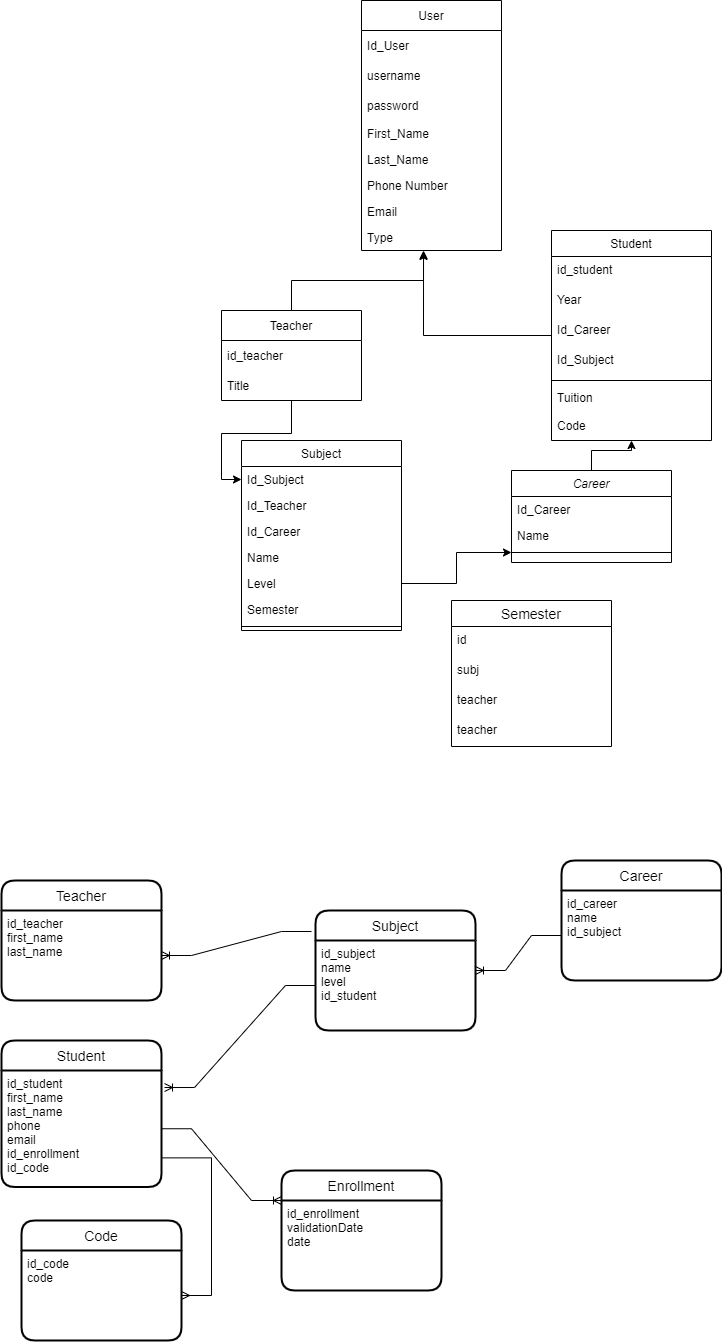

The diagram above was exported from draw.io. Its source (the exported page's mxGraphModel, read from the mxfile embedded in the PNG):
<mxGraphModel dx="1108" dy="450" grid="1" gridSize="10" guides="1" tooltips="1" connect="1" arrows="1" fold="1" page="1" pageScale="1" pageWidth="827" pageHeight="1169" math="0" shadow="0">
  <root>
    <mxCell id="WIyWlLk6GJQsqaUBKTNV-0" />
    <mxCell id="WIyWlLk6GJQsqaUBKTNV-1" parent="WIyWlLk6GJQsqaUBKTNV-0" />
    <mxCell id="u5OFOgt2xF-7iItuAf61-1" value="" style="edgeStyle=orthogonalEdgeStyle;rounded=0;orthogonalLoop=1;jettySize=auto;html=1;entryX=0.5;entryY=1;entryDx=0;entryDy=0;" parent="WIyWlLk6GJQsqaUBKTNV-1" source="zkfFHV4jXpPFQw0GAbJ--0" target="zkfFHV4jXpPFQw0GAbJ--17" edge="1">
      <mxGeometry relative="1" as="geometry">
        <mxPoint x="610" y="351" as="targetPoint" />
      </mxGeometry>
    </mxCell>
    <mxCell id="zkfFHV4jXpPFQw0GAbJ--0" value="Career" style="swimlane;fontStyle=2;align=center;verticalAlign=top;childLayout=stackLayout;horizontal=1;startSize=26;horizontalStack=0;resizeParent=1;resizeLast=0;collapsible=1;marginBottom=0;rounded=0;shadow=0;strokeWidth=1;" parent="WIyWlLk6GJQsqaUBKTNV-1" vertex="1">
      <mxGeometry x="530" y="480" width="160" height="92" as="geometry">
        <mxRectangle x="230" y="140" width="160" height="26" as="alternateBounds" />
      </mxGeometry>
    </mxCell>
    <mxCell id="zkfFHV4jXpPFQw0GAbJ--1" value="Id_Career" style="text;align=left;verticalAlign=top;spacingLeft=4;spacingRight=4;overflow=hidden;rotatable=0;points=[[0,0.5],[1,0.5]];portConstraint=eastwest;" parent="zkfFHV4jXpPFQw0GAbJ--0" vertex="1">
      <mxGeometry y="26" width="160" height="26" as="geometry" />
    </mxCell>
    <mxCell id="zkfFHV4jXpPFQw0GAbJ--2" value="Name" style="text;align=left;verticalAlign=top;spacingLeft=4;spacingRight=4;overflow=hidden;rotatable=0;points=[[0,0.5],[1,0.5]];portConstraint=eastwest;rounded=0;shadow=0;html=0;" parent="zkfFHV4jXpPFQw0GAbJ--0" vertex="1">
      <mxGeometry y="52" width="160" height="26" as="geometry" />
    </mxCell>
    <mxCell id="zkfFHV4jXpPFQw0GAbJ--4" value="" style="line;html=1;strokeWidth=1;align=left;verticalAlign=middle;spacingTop=-1;spacingLeft=3;spacingRight=3;rotatable=0;labelPosition=right;points=[];portConstraint=eastwest;" parent="zkfFHV4jXpPFQw0GAbJ--0" vertex="1">
      <mxGeometry y="78" width="160" height="8" as="geometry" />
    </mxCell>
    <mxCell id="zkfFHV4jXpPFQw0GAbJ--13" value="Subject" style="swimlane;fontStyle=0;align=center;verticalAlign=top;childLayout=stackLayout;horizontal=1;startSize=26;horizontalStack=0;resizeParent=1;resizeLast=0;collapsible=1;marginBottom=0;rounded=0;shadow=0;strokeWidth=1;" parent="WIyWlLk6GJQsqaUBKTNV-1" vertex="1">
      <mxGeometry x="260" y="450" width="160" height="190" as="geometry">
        <mxRectangle x="340" y="380" width="170" height="26" as="alternateBounds" />
      </mxGeometry>
    </mxCell>
    <mxCell id="zkfFHV4jXpPFQw0GAbJ--14" value="Id_Subject" style="text;align=left;verticalAlign=top;spacingLeft=4;spacingRight=4;overflow=hidden;rotatable=0;points=[[0,0.5],[1,0.5]];portConstraint=eastwest;" parent="zkfFHV4jXpPFQw0GAbJ--13" vertex="1">
      <mxGeometry y="26" width="160" height="26" as="geometry" />
    </mxCell>
    <mxCell id="g-UR28jFYupeYu2zbCIA-21" value="Id_Teacher" style="text;align=left;verticalAlign=top;spacingLeft=4;spacingRight=4;overflow=hidden;rotatable=0;points=[[0,0.5],[1,0.5]];portConstraint=eastwest;" parent="zkfFHV4jXpPFQw0GAbJ--13" vertex="1">
      <mxGeometry y="52" width="160" height="26" as="geometry" />
    </mxCell>
    <mxCell id="g-UR28jFYupeYu2zbCIA-1" value="Id_Career" style="text;align=left;verticalAlign=top;spacingLeft=4;spacingRight=4;overflow=hidden;rotatable=0;points=[[0,0.5],[1,0.5]];portConstraint=eastwest;" parent="zkfFHV4jXpPFQw0GAbJ--13" vertex="1">
      <mxGeometry y="78" width="160" height="26" as="geometry" />
    </mxCell>
    <mxCell id="u5OFOgt2xF-7iItuAf61-14" value="Name" style="text;align=left;verticalAlign=top;spacingLeft=4;spacingRight=4;overflow=hidden;rotatable=0;points=[[0,0.5],[1,0.5]];portConstraint=eastwest;" parent="zkfFHV4jXpPFQw0GAbJ--13" vertex="1">
      <mxGeometry y="104" width="160" height="26" as="geometry" />
    </mxCell>
    <mxCell id="Q_vJZCD-oQDV4CEnDgA0-0" value="Level" style="text;align=left;verticalAlign=top;spacingLeft=4;spacingRight=4;overflow=hidden;rotatable=0;points=[[0,0.5],[1,0.5]];portConstraint=eastwest;" parent="zkfFHV4jXpPFQw0GAbJ--13" vertex="1">
      <mxGeometry y="130" width="160" height="26" as="geometry" />
    </mxCell>
    <mxCell id="pnSF1Jyx089stLTU1CNq-13" value="Semester" style="text;align=left;verticalAlign=top;spacingLeft=4;spacingRight=4;overflow=hidden;rotatable=0;points=[[0,0.5],[1,0.5]];portConstraint=eastwest;" parent="zkfFHV4jXpPFQw0GAbJ--13" vertex="1">
      <mxGeometry y="156" width="160" height="26" as="geometry" />
    </mxCell>
    <mxCell id="zkfFHV4jXpPFQw0GAbJ--15" value="" style="line;html=1;strokeWidth=1;align=left;verticalAlign=middle;spacingTop=-1;spacingLeft=3;spacingRight=3;rotatable=0;labelPosition=right;points=[];portConstraint=eastwest;" parent="zkfFHV4jXpPFQw0GAbJ--13" vertex="1">
      <mxGeometry y="182" width="160" height="8" as="geometry" />
    </mxCell>
    <mxCell id="iKDIgsXOsIXMWXo9WiuU-11" style="edgeStyle=orthogonalEdgeStyle;rounded=0;orthogonalLoop=1;jettySize=auto;html=1;entryX=0.443;entryY=1.038;entryDx=0;entryDy=0;entryPerimeter=0;" parent="WIyWlLk6GJQsqaUBKTNV-1" source="zkfFHV4jXpPFQw0GAbJ--17" target="u5OFOgt2xF-7iItuAf61-13" edge="1">
      <mxGeometry relative="1" as="geometry" />
    </mxCell>
    <mxCell id="zkfFHV4jXpPFQw0GAbJ--17" value="Student" style="swimlane;fontStyle=0;align=center;verticalAlign=top;childLayout=stackLayout;horizontal=1;startSize=26;horizontalStack=0;resizeParent=1;resizeLast=0;collapsible=1;marginBottom=0;rounded=0;shadow=0;strokeWidth=1;" parent="WIyWlLk6GJQsqaUBKTNV-1" vertex="1">
      <mxGeometry x="570" y="240" width="160" height="210" as="geometry">
        <mxRectangle x="550" y="140" width="160" height="26" as="alternateBounds" />
      </mxGeometry>
    </mxCell>
    <mxCell id="iKDIgsXOsIXMWXo9WiuU-13" value="id_student" style="text;align=left;verticalAlign=top;spacingLeft=4;spacingRight=4;overflow=hidden;rotatable=0;points=[[0,0.5],[1,0.5]];portConstraint=eastwest;rounded=0;shadow=0;html=0;" parent="zkfFHV4jXpPFQw0GAbJ--17" vertex="1">
      <mxGeometry y="26" width="160" height="30" as="geometry" />
    </mxCell>
    <mxCell id="zkfFHV4jXpPFQw0GAbJ--22" value="Year" style="text;align=left;verticalAlign=top;spacingLeft=4;spacingRight=4;overflow=hidden;rotatable=0;points=[[0,0.5],[1,0.5]];portConstraint=eastwest;rounded=0;shadow=0;html=0;" parent="zkfFHV4jXpPFQw0GAbJ--17" vertex="1">
      <mxGeometry y="56" width="160" height="30" as="geometry" />
    </mxCell>
    <mxCell id="g-UR28jFYupeYu2zbCIA-20" value="Id_Career" style="text;align=left;verticalAlign=top;spacingLeft=4;spacingRight=4;overflow=hidden;rotatable=0;points=[[0,0.5],[1,0.5]];portConstraint=eastwest;rounded=0;shadow=0;html=0;" parent="zkfFHV4jXpPFQw0GAbJ--17" vertex="1">
      <mxGeometry y="86" width="160" height="30" as="geometry" />
    </mxCell>
    <mxCell id="g-UR28jFYupeYu2zbCIA-19" value="Id_Subject" style="text;align=left;verticalAlign=top;spacingLeft=4;spacingRight=4;overflow=hidden;rotatable=0;points=[[0,0.5],[1,0.5]];portConstraint=eastwest;rounded=0;shadow=0;html=0;" parent="zkfFHV4jXpPFQw0GAbJ--17" vertex="1">
      <mxGeometry y="116" width="160" height="30" as="geometry" />
    </mxCell>
    <mxCell id="zkfFHV4jXpPFQw0GAbJ--23" value="" style="line;html=1;strokeWidth=1;align=left;verticalAlign=middle;spacingTop=-1;spacingLeft=3;spacingRight=3;rotatable=0;labelPosition=right;points=[];portConstraint=eastwest;" parent="zkfFHV4jXpPFQw0GAbJ--17" vertex="1">
      <mxGeometry y="146" width="160" height="8" as="geometry" />
    </mxCell>
    <mxCell id="zkfFHV4jXpPFQw0GAbJ--24" value="Tuition" style="text;align=left;verticalAlign=top;spacingLeft=4;spacingRight=4;overflow=hidden;rotatable=0;points=[[0,0.5],[1,0.5]];portConstraint=eastwest;" parent="zkfFHV4jXpPFQw0GAbJ--17" vertex="1">
      <mxGeometry y="154" width="160" height="26" as="geometry" />
    </mxCell>
    <mxCell id="g-UR28jFYupeYu2zbCIA-3" value="Code" style="text;strokeColor=none;fillColor=none;align=left;verticalAlign=middle;spacingLeft=4;spacingRight=4;overflow=hidden;points=[[0,0.5],[1,0.5]];portConstraint=eastwest;rotatable=0;" parent="zkfFHV4jXpPFQw0GAbJ--17" vertex="1">
      <mxGeometry y="180" width="160" height="30" as="geometry" />
    </mxCell>
    <mxCell id="pnSF1Jyx089stLTU1CNq-0" value="User" style="swimlane;fontStyle=0;childLayout=stackLayout;horizontal=1;startSize=30;horizontalStack=0;resizeParent=1;resizeParentMax=0;resizeLast=0;collapsible=1;marginBottom=0;" parent="WIyWlLk6GJQsqaUBKTNV-1" vertex="1">
      <mxGeometry x="380" y="10" width="140" height="250" as="geometry" />
    </mxCell>
    <mxCell id="pnSF1Jyx089stLTU1CNq-1" value="Id_User" style="text;strokeColor=none;fillColor=none;align=left;verticalAlign=middle;spacingLeft=4;spacingRight=4;overflow=hidden;points=[[0,0.5],[1,0.5]];portConstraint=eastwest;rotatable=0;" parent="pnSF1Jyx089stLTU1CNq-0" vertex="1">
      <mxGeometry y="30" width="140" height="30" as="geometry" />
    </mxCell>
    <mxCell id="pnSF1Jyx089stLTU1CNq-2" value="username" style="text;strokeColor=none;fillColor=none;align=left;verticalAlign=middle;spacingLeft=4;spacingRight=4;overflow=hidden;points=[[0,0.5],[1,0.5]];portConstraint=eastwest;rotatable=0;" parent="pnSF1Jyx089stLTU1CNq-0" vertex="1">
      <mxGeometry y="60" width="140" height="30" as="geometry" />
    </mxCell>
    <mxCell id="pnSF1Jyx089stLTU1CNq-3" value="password" style="text;strokeColor=none;fillColor=none;align=left;verticalAlign=middle;spacingLeft=4;spacingRight=4;overflow=hidden;points=[[0,0.5],[1,0.5]];portConstraint=eastwest;rotatable=0;" parent="pnSF1Jyx089stLTU1CNq-0" vertex="1">
      <mxGeometry y="90" width="140" height="30" as="geometry" />
    </mxCell>
    <mxCell id="zkfFHV4jXpPFQw0GAbJ--19" value="First_Name" style="text;align=left;verticalAlign=top;spacingLeft=4;spacingRight=4;overflow=hidden;rotatable=0;points=[[0,0.5],[1,0.5]];portConstraint=eastwest;rounded=0;shadow=0;html=0;" parent="pnSF1Jyx089stLTU1CNq-0" vertex="1">
      <mxGeometry y="120" width="140" height="26" as="geometry" />
    </mxCell>
    <mxCell id="pnSF1Jyx089stLTU1CNq-12" value="Last_Name" style="text;align=left;verticalAlign=top;spacingLeft=4;spacingRight=4;overflow=hidden;rotatable=0;points=[[0,0.5],[1,0.5]];portConstraint=eastwest;rounded=0;shadow=0;html=0;" parent="pnSF1Jyx089stLTU1CNq-0" vertex="1">
      <mxGeometry y="146" width="140" height="26" as="geometry" />
    </mxCell>
    <mxCell id="zkfFHV4jXpPFQw0GAbJ--20" value="Phone Number " style="text;align=left;verticalAlign=top;spacingLeft=4;spacingRight=4;overflow=hidden;rotatable=0;points=[[0,0.5],[1,0.5]];portConstraint=eastwest;rounded=0;shadow=0;html=0;" parent="pnSF1Jyx089stLTU1CNq-0" vertex="1">
      <mxGeometry y="172" width="140" height="26" as="geometry" />
    </mxCell>
    <mxCell id="zkfFHV4jXpPFQw0GAbJ--21" value="Email" style="text;align=left;verticalAlign=top;spacingLeft=4;spacingRight=4;overflow=hidden;rotatable=0;points=[[0,0.5],[1,0.5]];portConstraint=eastwest;rounded=0;shadow=0;html=0;" parent="pnSF1Jyx089stLTU1CNq-0" vertex="1">
      <mxGeometry y="198" width="140" height="26" as="geometry" />
    </mxCell>
    <mxCell id="u5OFOgt2xF-7iItuAf61-13" value="Type" style="text;align=left;verticalAlign=top;spacingLeft=4;spacingRight=4;overflow=hidden;rotatable=0;points=[[0,0.5],[1,0.5]];portConstraint=eastwest;rounded=0;shadow=0;html=0;" parent="pnSF1Jyx089stLTU1CNq-0" vertex="1">
      <mxGeometry y="224" width="140" height="26" as="geometry" />
    </mxCell>
    <mxCell id="u5OFOgt2xF-7iItuAf61-9" value="" style="edgeStyle=orthogonalEdgeStyle;rounded=0;orthogonalLoop=1;jettySize=auto;html=1;" parent="WIyWlLk6GJQsqaUBKTNV-1" source="pnSF1Jyx089stLTU1CNq-4" target="zkfFHV4jXpPFQw0GAbJ--14" edge="1">
      <mxGeometry relative="1" as="geometry" />
    </mxCell>
    <mxCell id="iKDIgsXOsIXMWXo9WiuU-10" style="edgeStyle=orthogonalEdgeStyle;rounded=0;orthogonalLoop=1;jettySize=auto;html=1;entryX=0.443;entryY=1;entryDx=0;entryDy=0;entryPerimeter=0;" parent="WIyWlLk6GJQsqaUBKTNV-1" source="pnSF1Jyx089stLTU1CNq-4" target="u5OFOgt2xF-7iItuAf61-13" edge="1">
      <mxGeometry relative="1" as="geometry" />
    </mxCell>
    <mxCell id="pnSF1Jyx089stLTU1CNq-4" value="Teacher" style="swimlane;fontStyle=0;childLayout=stackLayout;horizontal=1;startSize=30;horizontalStack=0;resizeParent=1;resizeParentMax=0;resizeLast=0;collapsible=1;marginBottom=0;" parent="WIyWlLk6GJQsqaUBKTNV-1" vertex="1">
      <mxGeometry x="240" y="320" width="140" height="90" as="geometry" />
    </mxCell>
    <mxCell id="pnSF1Jyx089stLTU1CNq-6" value="id_teacher" style="text;strokeColor=none;fillColor=none;align=left;verticalAlign=middle;spacingLeft=4;spacingRight=4;overflow=hidden;points=[[0,0.5],[1,0.5]];portConstraint=eastwest;rotatable=0;" parent="pnSF1Jyx089stLTU1CNq-4" vertex="1">
      <mxGeometry y="30" width="140" height="30" as="geometry" />
    </mxCell>
    <mxCell id="iKDIgsXOsIXMWXo9WiuU-12" value="Title" style="text;strokeColor=none;fillColor=none;align=left;verticalAlign=middle;spacingLeft=4;spacingRight=4;overflow=hidden;points=[[0,0.5],[1,0.5]];portConstraint=eastwest;rotatable=0;" parent="pnSF1Jyx089stLTU1CNq-4" vertex="1">
      <mxGeometry y="60" width="140" height="30" as="geometry" />
    </mxCell>
    <mxCell id="u5OFOgt2xF-7iItuAf61-11" value="" style="edgeStyle=orthogonalEdgeStyle;rounded=0;orthogonalLoop=1;jettySize=auto;html=1;" parent="WIyWlLk6GJQsqaUBKTNV-1" source="Q_vJZCD-oQDV4CEnDgA0-0" target="zkfFHV4jXpPFQw0GAbJ--4" edge="1">
      <mxGeometry relative="1" as="geometry" />
    </mxCell>
    <mxCell id="d2N5af9Cr4uMcpt5xCiv-0" value="Semester" style="swimlane;fontStyle=0;childLayout=stackLayout;horizontal=1;startSize=26;horizontalStack=0;resizeParent=1;resizeParentMax=0;resizeLast=0;collapsible=1;marginBottom=0;align=center;fontSize=14;" vertex="1" parent="WIyWlLk6GJQsqaUBKTNV-1">
      <mxGeometry x="470" y="610" width="160" height="146" as="geometry" />
    </mxCell>
    <mxCell id="d2N5af9Cr4uMcpt5xCiv-1" value="id" style="text;strokeColor=none;fillColor=none;spacingLeft=4;spacingRight=4;overflow=hidden;rotatable=0;points=[[0,0.5],[1,0.5]];portConstraint=eastwest;fontSize=12;" vertex="1" parent="d2N5af9Cr4uMcpt5xCiv-0">
      <mxGeometry y="26" width="160" height="30" as="geometry" />
    </mxCell>
    <mxCell id="d2N5af9Cr4uMcpt5xCiv-2" value="subj&#10;" style="text;strokeColor=none;fillColor=none;spacingLeft=4;spacingRight=4;overflow=hidden;rotatable=0;points=[[0,0.5],[1,0.5]];portConstraint=eastwest;fontSize=12;" vertex="1" parent="d2N5af9Cr4uMcpt5xCiv-0">
      <mxGeometry y="56" width="160" height="30" as="geometry" />
    </mxCell>
    <mxCell id="d2N5af9Cr4uMcpt5xCiv-3" value="teacher" style="text;strokeColor=none;fillColor=none;spacingLeft=4;spacingRight=4;overflow=hidden;rotatable=0;points=[[0,0.5],[1,0.5]];portConstraint=eastwest;fontSize=12;" vertex="1" parent="d2N5af9Cr4uMcpt5xCiv-0">
      <mxGeometry y="86" width="160" height="30" as="geometry" />
    </mxCell>
    <mxCell id="d2N5af9Cr4uMcpt5xCiv-4" value="teacher" style="text;strokeColor=none;fillColor=none;spacingLeft=4;spacingRight=4;overflow=hidden;rotatable=0;points=[[0,0.5],[1,0.5]];portConstraint=eastwest;fontSize=12;" vertex="1" parent="d2N5af9Cr4uMcpt5xCiv-0">
      <mxGeometry y="116" width="160" height="30" as="geometry" />
    </mxCell>
    <mxCell id="d2N5af9Cr4uMcpt5xCiv-5" value="Student" style="swimlane;childLayout=stackLayout;horizontal=1;startSize=30;horizontalStack=0;rounded=1;fontSize=14;fontStyle=0;strokeWidth=2;resizeParent=0;resizeLast=1;shadow=0;dashed=0;align=center;" vertex="1" parent="WIyWlLk6GJQsqaUBKTNV-1">
      <mxGeometry x="20" y="1050" width="160" height="146.5" as="geometry" />
    </mxCell>
    <mxCell id="d2N5af9Cr4uMcpt5xCiv-6" value="id_student&#10;first_name&#10;last_name&#10;phone&#10;email&#10;id_enrollment&#10;id_code" style="align=left;strokeColor=none;fillColor=none;spacingLeft=4;fontSize=12;verticalAlign=top;resizable=0;rotatable=0;part=1;" vertex="1" parent="d2N5af9Cr4uMcpt5xCiv-5">
      <mxGeometry y="30" width="160" height="116.5" as="geometry" />
    </mxCell>
    <mxCell id="d2N5af9Cr4uMcpt5xCiv-11" value="Career" style="swimlane;childLayout=stackLayout;horizontal=1;startSize=30;horizontalStack=0;rounded=1;fontSize=14;fontStyle=0;strokeWidth=2;resizeParent=0;resizeLast=1;shadow=0;dashed=0;align=center;" vertex="1" parent="WIyWlLk6GJQsqaUBKTNV-1">
      <mxGeometry x="580" y="870" width="160" height="120" as="geometry" />
    </mxCell>
    <mxCell id="d2N5af9Cr4uMcpt5xCiv-12" value="id_career&#10;name&#10;id_subject&#10;" style="align=left;strokeColor=none;fillColor=none;spacingLeft=4;fontSize=12;verticalAlign=top;resizable=0;rotatable=0;part=1;" vertex="1" parent="d2N5af9Cr4uMcpt5xCiv-11">
      <mxGeometry y="30" width="160" height="90" as="geometry" />
    </mxCell>
    <mxCell id="d2N5af9Cr4uMcpt5xCiv-13" value="Subject" style="swimlane;childLayout=stackLayout;horizontal=1;startSize=30;horizontalStack=0;rounded=1;fontSize=14;fontStyle=0;strokeWidth=2;resizeParent=0;resizeLast=1;shadow=0;dashed=0;align=center;" vertex="1" parent="WIyWlLk6GJQsqaUBKTNV-1">
      <mxGeometry x="334" y="920" width="160" height="120" as="geometry" />
    </mxCell>
    <mxCell id="d2N5af9Cr4uMcpt5xCiv-14" value="id_subject&#10;name&#10;level&#10;id_student" style="align=left;strokeColor=none;fillColor=none;spacingLeft=4;fontSize=12;verticalAlign=top;resizable=0;rotatable=0;part=1;" vertex="1" parent="d2N5af9Cr4uMcpt5xCiv-13">
      <mxGeometry y="30" width="160" height="90" as="geometry" />
    </mxCell>
    <mxCell id="d2N5af9Cr4uMcpt5xCiv-15" value="Enrollment" style="swimlane;childLayout=stackLayout;horizontal=1;startSize=30;horizontalStack=0;rounded=1;fontSize=14;fontStyle=0;strokeWidth=2;resizeParent=0;resizeLast=1;shadow=0;dashed=0;align=center;" vertex="1" parent="WIyWlLk6GJQsqaUBKTNV-1">
      <mxGeometry x="300" y="1180" width="160" height="120" as="geometry" />
    </mxCell>
    <mxCell id="d2N5af9Cr4uMcpt5xCiv-16" value="id_enrollment&#10;validationDate&#10;date" style="align=left;strokeColor=none;fillColor=none;spacingLeft=4;fontSize=12;verticalAlign=top;resizable=0;rotatable=0;part=1;" vertex="1" parent="d2N5af9Cr4uMcpt5xCiv-15">
      <mxGeometry y="30" width="160" height="90" as="geometry" />
    </mxCell>
    <mxCell id="d2N5af9Cr4uMcpt5xCiv-19" value="" style="edgeStyle=entityRelationEdgeStyle;fontSize=12;html=1;endArrow=ERoneToMany;rounded=0;exitX=1;exitY=0.5;exitDx=0;exitDy=0;entryX=0;entryY=0;entryDx=0;entryDy=0;" edge="1" parent="WIyWlLk6GJQsqaUBKTNV-1" source="d2N5af9Cr4uMcpt5xCiv-6" target="d2N5af9Cr4uMcpt5xCiv-16">
      <mxGeometry width="100" height="100" relative="1" as="geometry">
        <mxPoint x="660" y="1169" as="sourcePoint" />
        <mxPoint x="760" y="1069" as="targetPoint" />
      </mxGeometry>
    </mxCell>
    <mxCell id="d2N5af9Cr4uMcpt5xCiv-20" value="Teacher" style="swimlane;childLayout=stackLayout;horizontal=1;startSize=30;horizontalStack=0;rounded=1;fontSize=14;fontStyle=0;strokeWidth=2;resizeParent=0;resizeLast=1;shadow=0;dashed=0;align=center;" vertex="1" parent="WIyWlLk6GJQsqaUBKTNV-1">
      <mxGeometry x="20" y="890" width="160" height="120" as="geometry" />
    </mxCell>
    <mxCell id="d2N5af9Cr4uMcpt5xCiv-21" value="id_teacher&#10;first_name&#10;last_name" style="align=left;strokeColor=none;fillColor=none;spacingLeft=4;fontSize=12;verticalAlign=top;resizable=0;rotatable=0;part=1;" vertex="1" parent="d2N5af9Cr4uMcpt5xCiv-20">
      <mxGeometry y="30" width="160" height="90" as="geometry" />
    </mxCell>
    <mxCell id="d2N5af9Cr4uMcpt5xCiv-22" value="Code" style="swimlane;childLayout=stackLayout;horizontal=1;startSize=30;horizontalStack=0;rounded=1;fontSize=14;fontStyle=0;strokeWidth=2;resizeParent=0;resizeLast=1;shadow=0;dashed=0;align=center;" vertex="1" parent="WIyWlLk6GJQsqaUBKTNV-1">
      <mxGeometry x="40" y="1230" width="160" height="120" as="geometry" />
    </mxCell>
    <mxCell id="d2N5af9Cr4uMcpt5xCiv-23" value="id_code&#10;code&#10;" style="align=left;strokeColor=none;fillColor=none;spacingLeft=4;fontSize=12;verticalAlign=top;resizable=0;rotatable=0;part=1;" vertex="1" parent="d2N5af9Cr4uMcpt5xCiv-22">
      <mxGeometry y="30" width="160" height="90" as="geometry" />
    </mxCell>
    <mxCell id="d2N5af9Cr4uMcpt5xCiv-24" value="" style="edgeStyle=entityRelationEdgeStyle;fontSize=12;html=1;endArrow=ERmany;rounded=0;exitX=1;exitY=0.75;exitDx=0;exitDy=0;" edge="1" parent="WIyWlLk6GJQsqaUBKTNV-1" source="d2N5af9Cr4uMcpt5xCiv-6" target="d2N5af9Cr4uMcpt5xCiv-23">
      <mxGeometry width="100" height="100" relative="1" as="geometry">
        <mxPoint x="380" y="1190" as="sourcePoint" />
        <mxPoint x="480" y="1210" as="targetPoint" />
      </mxGeometry>
    </mxCell>
    <mxCell id="d2N5af9Cr4uMcpt5xCiv-26" value="" style="edgeStyle=entityRelationEdgeStyle;fontSize=12;html=1;endArrow=ERoneToMany;rounded=0;entryX=1;entryY=0.5;entryDx=0;entryDy=0;exitX=-0.025;exitY=0.175;exitDx=0;exitDy=0;exitPerimeter=0;" edge="1" parent="WIyWlLk6GJQsqaUBKTNV-1" source="d2N5af9Cr4uMcpt5xCiv-13" target="d2N5af9Cr4uMcpt5xCiv-21">
      <mxGeometry width="100" height="100" relative="1" as="geometry">
        <mxPoint x="120" y="1140" as="sourcePoint" />
        <mxPoint x="220" y="1040" as="targetPoint" />
      </mxGeometry>
    </mxCell>
    <mxCell id="d2N5af9Cr4uMcpt5xCiv-27" value="" style="edgeStyle=entityRelationEdgeStyle;fontSize=12;html=1;endArrow=ERoneToMany;rounded=0;exitX=0;exitY=0.5;exitDx=0;exitDy=0;" edge="1" parent="WIyWlLk6GJQsqaUBKTNV-1" source="d2N5af9Cr4uMcpt5xCiv-12" target="d2N5af9Cr4uMcpt5xCiv-13">
      <mxGeometry width="100" height="100" relative="1" as="geometry">
        <mxPoint x="480" y="1080" as="sourcePoint" />
        <mxPoint x="230" y="1110" as="targetPoint" />
      </mxGeometry>
    </mxCell>
    <mxCell id="d2N5af9Cr4uMcpt5xCiv-29" value="" style="edgeStyle=entityRelationEdgeStyle;fontSize=12;html=1;endArrow=ERoneToMany;rounded=0;entryX=1.019;entryY=0.146;entryDx=0;entryDy=0;entryPerimeter=0;exitX=0;exitY=0.5;exitDx=0;exitDy=0;" edge="1" parent="WIyWlLk6GJQsqaUBKTNV-1" source="d2N5af9Cr4uMcpt5xCiv-14" target="d2N5af9Cr4uMcpt5xCiv-6">
      <mxGeometry width="100" height="100" relative="1" as="geometry">
        <mxPoint x="480" y="1280" as="sourcePoint" />
        <mxPoint x="580" y="1180" as="targetPoint" />
      </mxGeometry>
    </mxCell>
  </root>
</mxGraphModel>